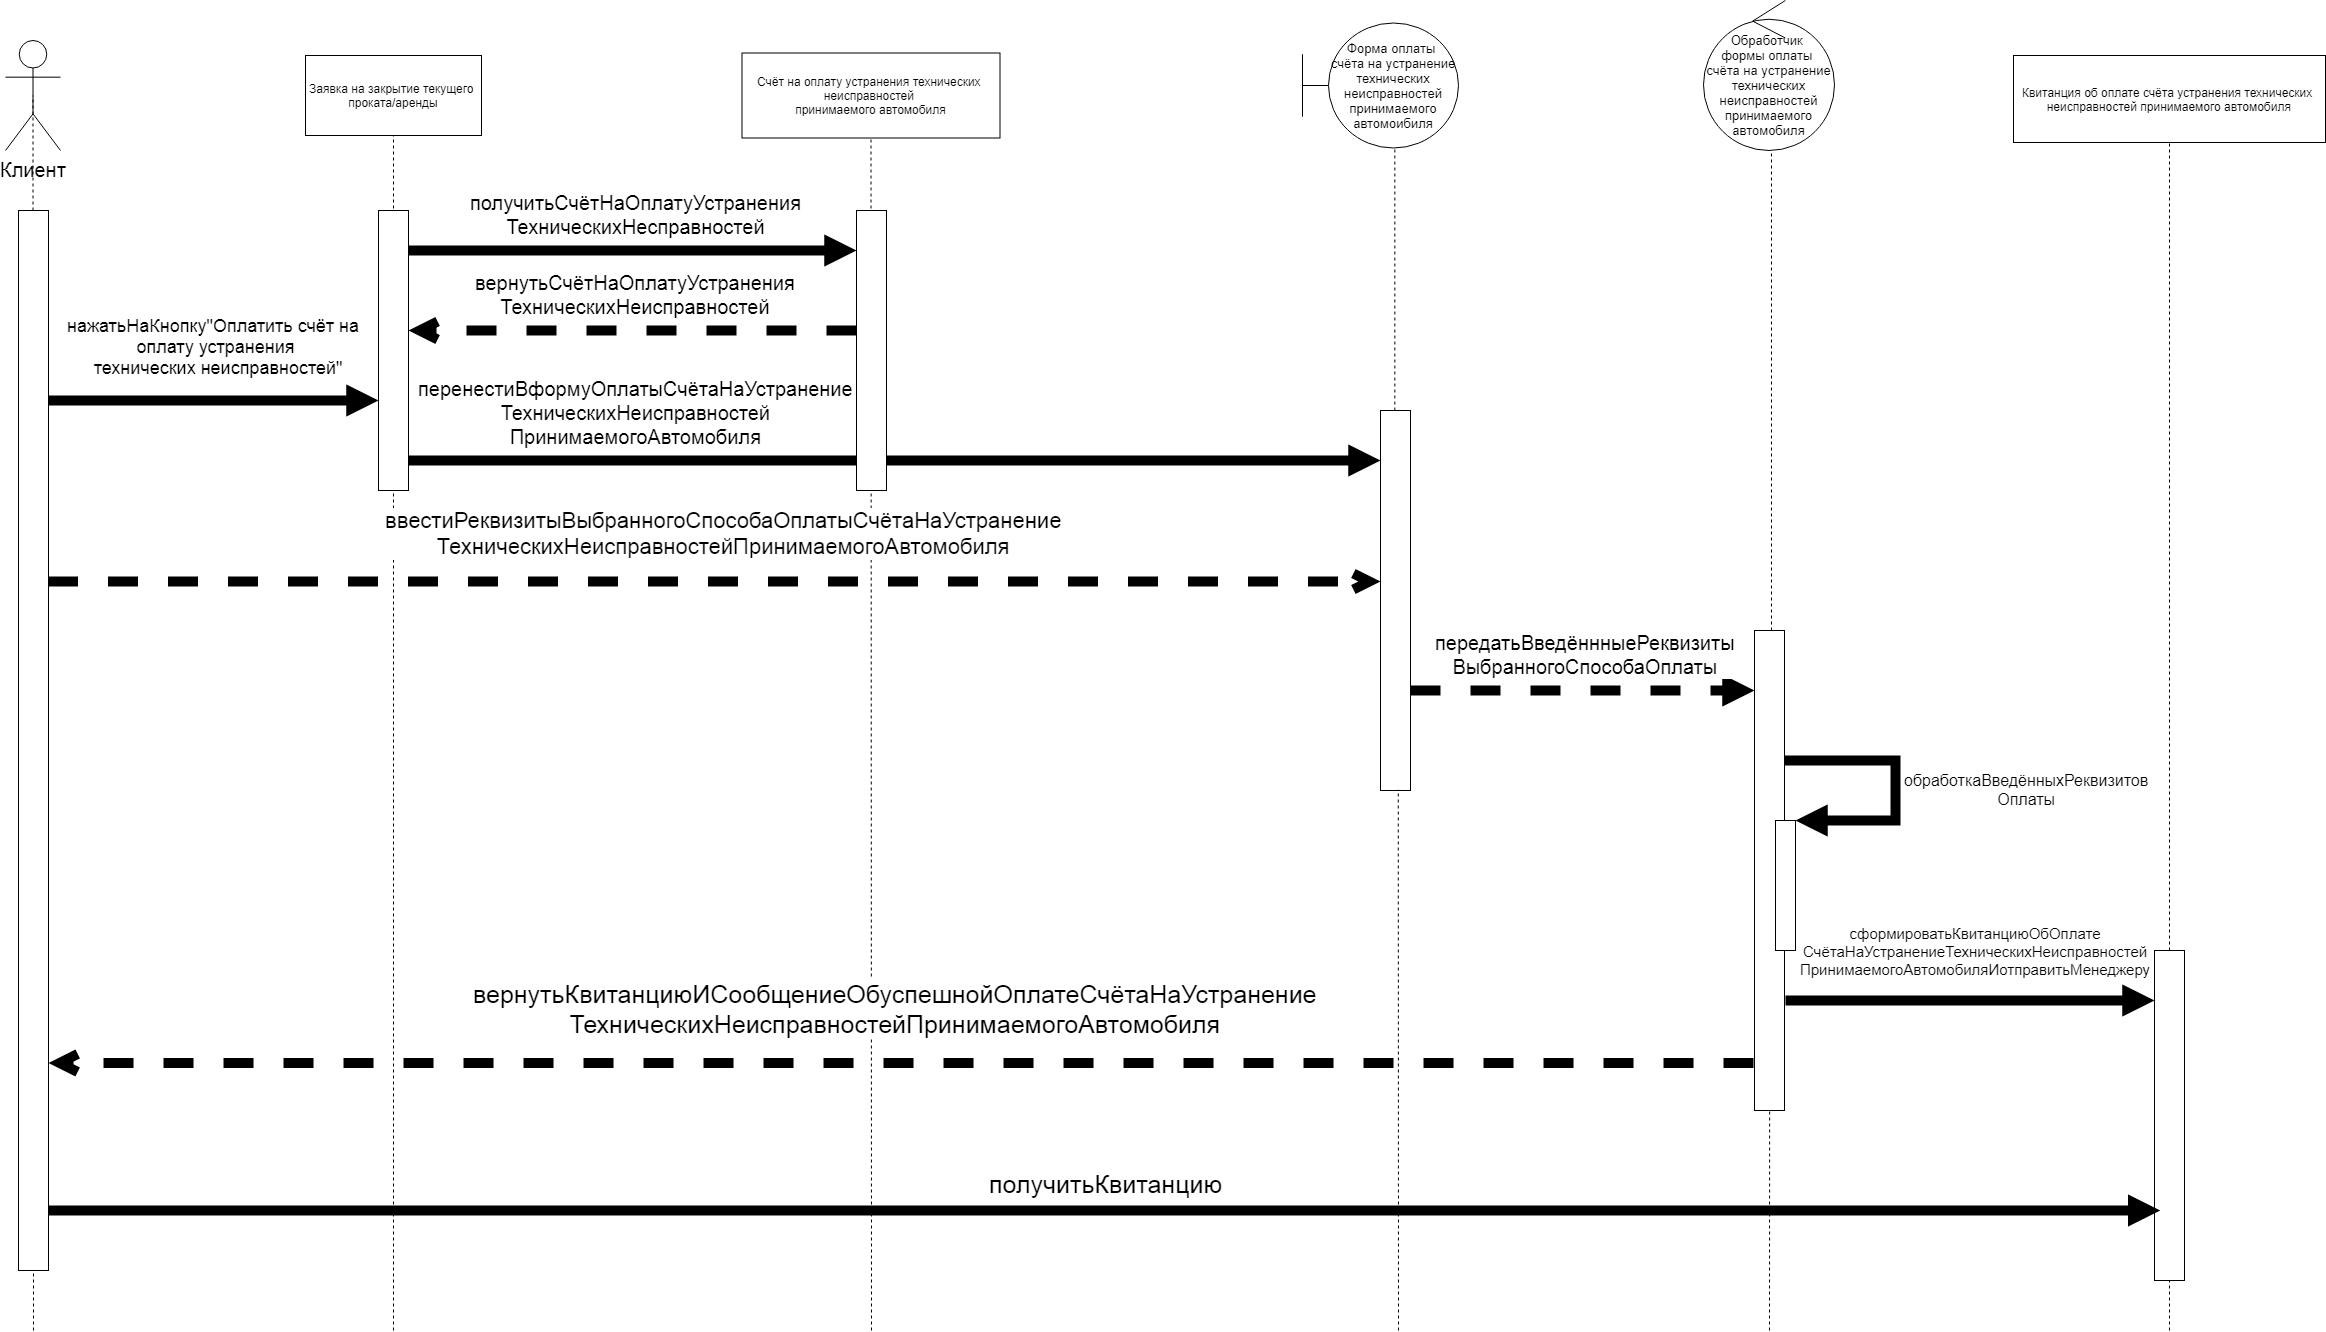

The diagram above was exported from draw.io. Its source (the exported page's mxGraphModel, read from the mxfile embedded in the PNG):
<mxGraphModel dx="868" dy="1679" grid="1" gridSize="10" guides="1" tooltips="1" connect="1" arrows="1" fold="1" page="1" pageScale="1" pageWidth="827" pageHeight="1169" math="0" shadow="0">
  <root>
    <mxCell id="0" />
    <mxCell id="1" parent="0" />
    <mxCell id="E9yAV2hdih200RBwhBYj-16" value="" style="endArrow=none;dashed=1;html=1;entryX=0.5;entryY=0.5;entryDx=0;entryDy=0;entryPerimeter=0;" parent="1" target="E9yAV2hdih200RBwhBYj-15" edge="1">
      <mxGeometry width="50" height="50" relative="1" as="geometry">
        <mxPoint x="118" y="1320" as="sourcePoint" />
        <mxPoint x="117.5" y="85" as="targetPoint" />
      </mxGeometry>
    </mxCell>
    <mxCell id="E9yAV2hdih200RBwhBYj-1" value="&lt;font style=&quot;font-size: 20px&quot;&gt;Клиент&lt;/font&gt;" style="shape=umlActor;verticalLabelPosition=bottom;labelBackgroundColor=#ffffff;verticalAlign=top;html=1;" parent="1" vertex="1">
      <mxGeometry x="90" y="30" width="55" height="110" as="geometry" />
    </mxCell>
    <mxCell id="E9yAV2hdih200RBwhBYj-4" value="Заявка на закрытие текущего &lt;br&gt;проката/аренды" style="html=1;" parent="1" vertex="1">
      <mxGeometry x="390" y="45" width="176" height="80" as="geometry" />
    </mxCell>
    <mxCell id="E9yAV2hdih200RBwhBYj-5" value="&lt;font style=&quot;font-size: 13px&quot;&gt;Форма оплаты &lt;br&gt;счёта на устранение технических неисправностей принимаемого автомоибиля&lt;/font&gt;" style="shape=umlBoundary;whiteSpace=wrap;html=1;" parent="1" vertex="1">
      <mxGeometry x="1387" y="12.5" width="156" height="125" as="geometry" />
    </mxCell>
    <mxCell id="E9yAV2hdih200RBwhBYj-6" value="&lt;font style=&quot;font-size: 13px&quot;&gt;Обработчик &lt;br&gt;формы оплаты &lt;br&gt;счёта на устранение технических неисправностей принимаемого автомобиля&lt;/font&gt;" style="ellipse;shape=umlControl;whiteSpace=wrap;html=1;" parent="1" vertex="1">
      <mxGeometry x="1788" y="-10" width="131" height="150" as="geometry" />
    </mxCell>
    <mxCell id="E9yAV2hdih200RBwhBYj-7" value="Счёт на оплату устранения технических &lt;br&gt;неисправностей &lt;br&gt;принимаемого автомобиля" style="html=1;" parent="1" vertex="1">
      <mxGeometry x="826.5" y="42.5" width="258" height="85" as="geometry" />
    </mxCell>
    <mxCell id="E9yAV2hdih200RBwhBYj-8" value="Квитанция об оплате счёта устранения технических &lt;br&gt;неисправностей принимаемого автомобиля" style="html=1;" parent="1" vertex="1">
      <mxGeometry x="2098" y="45" width="312" height="87" as="geometry" />
    </mxCell>
    <mxCell id="E9yAV2hdih200RBwhBYj-9" value="" style="endArrow=none;dashed=1;html=1;entryX=0.5;entryY=0.5;entryDx=0;entryDy=0;entryPerimeter=0;" parent="1" source="E9yAV2hdih200RBwhBYj-15" target="E9yAV2hdih200RBwhBYj-1" edge="1">
      <mxGeometry width="50" height="50" relative="1" as="geometry">
        <mxPoint x="118" y="820" as="sourcePoint" />
        <mxPoint x="100" y="230" as="targetPoint" />
      </mxGeometry>
    </mxCell>
    <mxCell id="E9yAV2hdih200RBwhBYj-10" value="" style="endArrow=none;dashed=1;html=1;entryX=0.5;entryY=1;entryDx=0;entryDy=0;" parent="1" target="E9yAV2hdih200RBwhBYj-4" edge="1">
      <mxGeometry width="50" height="50" relative="1" as="geometry">
        <mxPoint x="478" y="1320" as="sourcePoint" />
        <mxPoint x="450" y="280" as="targetPoint" />
      </mxGeometry>
    </mxCell>
    <mxCell id="E9yAV2hdih200RBwhBYj-11" value="" style="endArrow=none;dashed=1;html=1;entryX=0.592;entryY=0.998;entryDx=0;entryDy=0;entryPerimeter=0;" parent="1" source="E9yAV2hdih200RBwhBYj-18" target="E9yAV2hdih200RBwhBYj-5" edge="1">
      <mxGeometry width="50" height="50" relative="1" as="geometry">
        <mxPoint x="1479" y="810" as="sourcePoint" />
        <mxPoint x="1546" y="260" as="targetPoint" />
      </mxGeometry>
    </mxCell>
    <mxCell id="E9yAV2hdih200RBwhBYj-12" value="" style="endArrow=none;dashed=1;html=1;entryX=0.519;entryY=1;entryDx=0;entryDy=0;entryPerimeter=0;" parent="1" source="E9yAV2hdih200RBwhBYj-19" target="E9yAV2hdih200RBwhBYj-6" edge="1">
      <mxGeometry width="50" height="50" relative="1" as="geometry">
        <mxPoint x="1856" y="810" as="sourcePoint" />
        <mxPoint x="1826" y="230" as="targetPoint" />
      </mxGeometry>
    </mxCell>
    <mxCell id="E9yAV2hdih200RBwhBYj-13" value="" style="endArrow=none;dashed=1;html=1;entryX=0.5;entryY=1;entryDx=0;entryDy=0;" parent="1" target="E9yAV2hdih200RBwhBYj-7" edge="1">
      <mxGeometry width="50" height="50" relative="1" as="geometry">
        <mxPoint x="956" y="1320" as="sourcePoint" />
        <mxPoint x="1660" y="210" as="targetPoint" />
      </mxGeometry>
    </mxCell>
    <mxCell id="E9yAV2hdih200RBwhBYj-14" value="" style="endArrow=none;dashed=1;html=1;entryX=0.5;entryY=1;entryDx=0;entryDy=0;" parent="1" source="E9yAV2hdih200RBwhBYj-21" target="E9yAV2hdih200RBwhBYj-8" edge="1">
      <mxGeometry width="50" height="50" relative="1" as="geometry">
        <mxPoint x="2251" y="1080" as="sourcePoint" />
        <mxPoint x="2210" y="220" as="targetPoint" />
      </mxGeometry>
    </mxCell>
    <mxCell id="E9yAV2hdih200RBwhBYj-15" value="" style="html=1;points=[];perimeter=orthogonalPerimeter;" parent="1" vertex="1">
      <mxGeometry x="103" y="200" width="30" height="1060" as="geometry" />
    </mxCell>
    <mxCell id="E9yAV2hdih200RBwhBYj-17" value="" style="html=1;points=[];perimeter=orthogonalPerimeter;" parent="1" vertex="1">
      <mxGeometry x="463" y="200" width="30" height="280" as="geometry" />
    </mxCell>
    <mxCell id="E9yAV2hdih200RBwhBYj-22" value="&lt;font style=&quot;font-size: 18px&quot;&gt;нажатьНаКнопку&quot;Оплатить счёт на &lt;br&gt;оплату устранения&lt;br&gt;&amp;nbsp;технических неисправностей&quot;&lt;/font&gt;" style="html=1;verticalAlign=bottom;endArrow=block;strokeWidth=10;" parent="1" source="E9yAV2hdih200RBwhBYj-15" target="E9yAV2hdih200RBwhBYj-17" edge="1">
      <mxGeometry x="0.0136" y="20" width="80" relative="1" as="geometry">
        <mxPoint x="170" y="260" as="sourcePoint" />
        <mxPoint x="250" y="260" as="targetPoint" />
        <Array as="points">
          <mxPoint x="350" y="390" />
        </Array>
        <mxPoint as="offset" />
      </mxGeometry>
    </mxCell>
    <mxCell id="E9yAV2hdih200RBwhBYj-23" value="&lt;font style=&quot;font-size: 20px&quot;&gt;перенестиВформуОплатыСчётаНаУстранение&lt;br&gt;ТехническихНеисправностей&lt;br&gt;ПринимаемогоАвтомобиля&lt;/font&gt;" style="html=1;verticalAlign=bottom;endArrow=block;strokeWidth=10;" parent="1" target="E9yAV2hdih200RBwhBYj-18" edge="1">
      <mxGeometry x="-0.5329" y="10" width="80" relative="1" as="geometry">
        <mxPoint x="493" y="450" as="sourcePoint" />
        <mxPoint x="940.5" y="450" as="targetPoint" />
        <Array as="points">
          <mxPoint x="710.5" y="450" />
        </Array>
        <mxPoint as="offset" />
      </mxGeometry>
    </mxCell>
    <mxCell id="E9yAV2hdih200RBwhBYj-24" value="&lt;font style=&quot;font-size: 22px&quot;&gt;ввестиРеквизитыВыбранногоСпособаОплатыСчётаНаУстранение&lt;br&gt;ТехническихНеисправностейПринимаемогоАвтомобиля&lt;/font&gt;" style="html=1;verticalAlign=bottom;endArrow=open;strokeWidth=10;dashed=1;endFill=0;" parent="1" target="E9yAV2hdih200RBwhBYj-18" edge="1">
      <mxGeometry x="0.0136" y="20" width="80" relative="1" as="geometry">
        <mxPoint x="132.5" y="571" as="sourcePoint" />
        <mxPoint x="780" y="570" as="targetPoint" />
        <Array as="points">
          <mxPoint x="350" y="571" />
        </Array>
        <mxPoint as="offset" />
      </mxGeometry>
    </mxCell>
    <mxCell id="E9yAV2hdih200RBwhBYj-25" value="&lt;font style=&quot;font-size: 20px&quot;&gt;получитьСчётНаОплатуУстранения&lt;br&gt;ТехническихНесправностей&lt;/font&gt;" style="html=1;verticalAlign=bottom;endArrow=block;strokeWidth=10;" parent="1" source="E9yAV2hdih200RBwhBYj-17" target="E9yAV2hdih200RBwhBYj-20" edge="1">
      <mxGeometry x="0.5508" y="120" width="80" relative="1" as="geometry">
        <mxPoint x="560" y="240" as="sourcePoint" />
        <mxPoint x="640" y="240" as="targetPoint" />
        <Array as="points">
          <mxPoint x="840" y="240" />
        </Array>
        <mxPoint x="-120" y="110" as="offset" />
      </mxGeometry>
    </mxCell>
    <mxCell id="E9yAV2hdih200RBwhBYj-26" value="&lt;font style=&quot;font-size: 20px&quot;&gt;вернутьСчётНаОплатуУстранения&lt;br&gt;ТехническихНеисправностей&lt;/font&gt;" style="html=1;verticalAlign=bottom;endArrow=open;dashed=1;endSize=8;strokeWidth=10;" parent="1" source="E9yAV2hdih200RBwhBYj-20" target="E9yAV2hdih200RBwhBYj-17" edge="1">
      <mxGeometry x="0.5665" y="-130" relative="1" as="geometry">
        <mxPoint x="640" y="320" as="sourcePoint" />
        <mxPoint x="560" y="320" as="targetPoint" />
        <Array as="points">
          <mxPoint x="590" y="320" />
        </Array>
        <mxPoint x="130" y="120" as="offset" />
      </mxGeometry>
    </mxCell>
    <mxCell id="E9yAV2hdih200RBwhBYj-18" value="" style="html=1;points=[];perimeter=orthogonalPerimeter;" parent="1" vertex="1">
      <mxGeometry x="1465" y="400" width="30" height="380" as="geometry" />
    </mxCell>
    <mxCell id="E9yAV2hdih200RBwhBYj-27" value="" style="endArrow=none;dashed=1;html=1;entryX=0.592;entryY=0.998;entryDx=0;entryDy=0;entryPerimeter=0;" parent="1" target="E9yAV2hdih200RBwhBYj-18" edge="1">
      <mxGeometry width="50" height="50" relative="1" as="geometry">
        <mxPoint x="1483" y="1320" as="sourcePoint" />
        <mxPoint x="1479.3520000000003" y="137.25" as="targetPoint" />
      </mxGeometry>
    </mxCell>
    <mxCell id="E9yAV2hdih200RBwhBYj-20" value="" style="html=1;points=[];perimeter=orthogonalPerimeter;" parent="1" vertex="1">
      <mxGeometry x="941" y="200" width="30" height="280" as="geometry" />
    </mxCell>
    <mxCell id="E9yAV2hdih200RBwhBYj-19" value="" style="html=1;points=[];perimeter=orthogonalPerimeter;" parent="1" vertex="1">
      <mxGeometry x="1839" y="620" width="30" height="480" as="geometry" />
    </mxCell>
    <mxCell id="E9yAV2hdih200RBwhBYj-30" value="" style="endArrow=none;dashed=1;html=1;strokeWidth=1;entryX=0.505;entryY=0.997;entryDx=0;entryDy=0;entryPerimeter=0;" parent="1" target="E9yAV2hdih200RBwhBYj-19" edge="1">
      <mxGeometry width="50" height="50" relative="1" as="geometry">
        <mxPoint x="1854" y="1320" as="sourcePoint" />
        <mxPoint x="1880" y="830" as="targetPoint" />
      </mxGeometry>
    </mxCell>
    <mxCell id="E9yAV2hdih200RBwhBYj-31" value="&lt;font style=&quot;font-size: 20px&quot;&gt;передатьВведённныеРеквизиты&lt;br&gt;ВыбранногоСпособаОплаты&lt;/font&gt;" style="html=1;verticalAlign=bottom;endArrow=block;dashed=1;strokeWidth=10;" parent="1" source="E9yAV2hdih200RBwhBYj-18" target="E9yAV2hdih200RBwhBYj-19" edge="1">
      <mxGeometry x="0.7151" y="120" width="80" relative="1" as="geometry">
        <mxPoint x="1570" y="680" as="sourcePoint" />
        <mxPoint x="1650" y="680" as="targetPoint" />
        <Array as="points">
          <mxPoint x="1790" y="680" />
        </Array>
        <mxPoint x="-120" y="110" as="offset" />
      </mxGeometry>
    </mxCell>
    <mxCell id="E9yAV2hdih200RBwhBYj-33" value="" style="html=1;points=[];perimeter=orthogonalPerimeter;" parent="1" vertex="1">
      <mxGeometry x="1860" y="810" width="20" height="130" as="geometry" />
    </mxCell>
    <mxCell id="E9yAV2hdih200RBwhBYj-34" value="&lt;font style=&quot;font-size: 16px&quot;&gt;обработкаВведённыхРеквизитов&lt;br&gt;Оплаты&lt;/font&gt;" style="edgeStyle=orthogonalEdgeStyle;html=1;align=center;spacingLeft=2;endArrow=block;rounded=0;entryX=1;entryY=0;strokeWidth=10;" parent="1" source="E9yAV2hdih200RBwhBYj-19" target="E9yAV2hdih200RBwhBYj-33" edge="1">
      <mxGeometry x="-0.1794" y="-133" relative="1" as="geometry">
        <mxPoint x="1870" y="750" as="sourcePoint" />
        <Array as="points">
          <mxPoint x="1980" y="750" />
          <mxPoint x="1980" y="810" />
        </Array>
        <mxPoint x="263" y="29" as="offset" />
      </mxGeometry>
    </mxCell>
    <mxCell id="E9yAV2hdih200RBwhBYj-21" value="" style="html=1;points=[];perimeter=orthogonalPerimeter;" parent="1" vertex="1">
      <mxGeometry x="2239" y="940" width="30" height="330" as="geometry" />
    </mxCell>
    <mxCell id="E9yAV2hdih200RBwhBYj-35" value="" style="endArrow=none;dashed=1;html=1;entryX=0.5;entryY=1;entryDx=0;entryDy=0;" parent="1" target="E9yAV2hdih200RBwhBYj-21" edge="1">
      <mxGeometry width="50" height="50" relative="1" as="geometry">
        <mxPoint x="2254" y="1320" as="sourcePoint" />
        <mxPoint x="2254" y="132" as="targetPoint" />
      </mxGeometry>
    </mxCell>
    <mxCell id="E9yAV2hdih200RBwhBYj-36" value="&lt;font style=&quot;font-size: 15px&quot;&gt;сформироватьКвитанциюОбОплате&lt;br&gt;СчётаНаУстранениеТехническихНеисправностей&lt;br&gt;ПринимаемогоАвтомобиляИотправитьМенеджеру&lt;/font&gt;" style="html=1;verticalAlign=bottom;endArrow=block;strokeWidth=10;" parent="1" edge="1">
      <mxGeometry x="0.0298" y="20" width="80" relative="1" as="geometry">
        <mxPoint x="1870" y="990" as="sourcePoint" />
        <mxPoint x="2239" y="990" as="targetPoint" />
        <mxPoint as="offset" />
      </mxGeometry>
    </mxCell>
    <mxCell id="E9yAV2hdih200RBwhBYj-37" value="&lt;font style=&quot;font-size: 25px&quot;&gt;вернутьКвитанциюИСообщениеОбуспешнойОплатеСчётаНаУстранение&lt;br&gt;ТехническихНеисправностейПринимаемогоАвтомобиля&lt;/font&gt;" style="html=1;verticalAlign=bottom;endArrow=open;dashed=1;endSize=8;strokeWidth=10;exitX=-0.033;exitY=0.901;exitDx=0;exitDy=0;exitPerimeter=0;" parent="1" source="E9yAV2hdih200RBwhBYj-19" target="E9yAV2hdih200RBwhBYj-15" edge="1">
      <mxGeometry x="0.0065" y="-22" relative="1" as="geometry">
        <mxPoint x="1600" y="1050" as="sourcePoint" />
        <mxPoint x="1520" y="1050" as="targetPoint" />
        <mxPoint as="offset" />
      </mxGeometry>
    </mxCell>
    <mxCell id="E9yAV2hdih200RBwhBYj-38" value="&lt;font style=&quot;font-size: 25px&quot;&gt;получитьКвитанцию&lt;/font&gt;" style="html=1;verticalAlign=bottom;endArrow=block;strokeWidth=10;" parent="1" edge="1">
      <mxGeometry x="0.0011" y="10" width="80" relative="1" as="geometry">
        <mxPoint x="133" y="1199.9999999999995" as="sourcePoint" />
        <mxPoint x="2244.705882352941" y="1200" as="targetPoint" />
        <mxPoint as="offset" />
      </mxGeometry>
    </mxCell>
  </root>
</mxGraphModel>